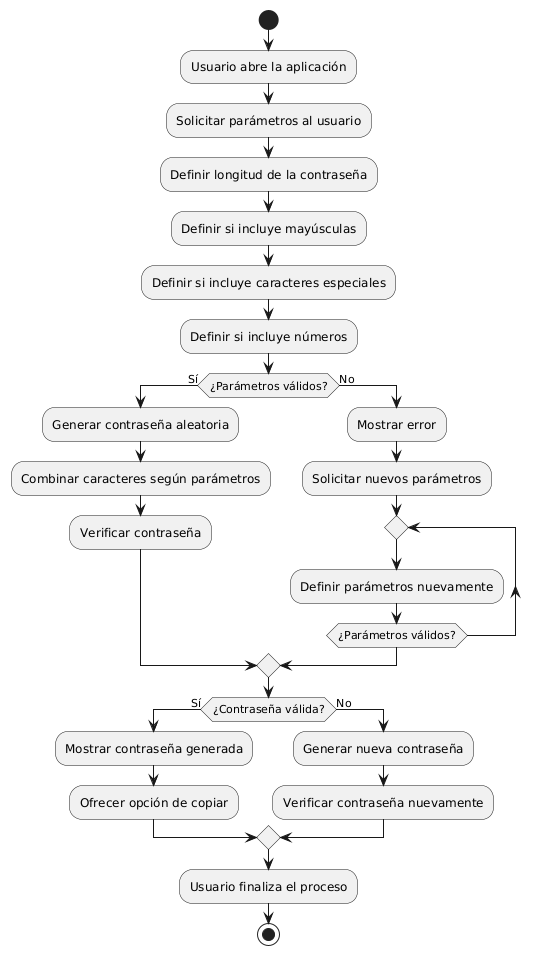

The diagram above was rendered by PlantUML. Its source (embedded in the PNG):
@startuml
start
:Usuario abre la aplicación;

:Solicitar parámetros al usuario;
:Definir longitud de la contraseña;
:Definir si incluye mayúsculas;
:Definir si incluye caracteres especiales;
:Definir si incluye números;

if (¿Parámetros válidos?) then (Sí)
  :Generar contraseña aleatoria;
  :Combinar caracteres según parámetros;
  :Verificar contraseña;
else (No)
  :Mostrar error;
  :Solicitar nuevos parámetros;
  repeat
    :Definir parámetros nuevamente;
  repeat while (¿Parámetros válidos?);
endif

if (¿Contraseña válida?) then (Sí)
  :Mostrar contraseña generada;
  :Ofrecer opción de copiar;
else (No)
  :Generar nueva contraseña;
  :Verificar contraseña nuevamente;
endif

:Usuario finaliza el proceso;
stop
@enduml